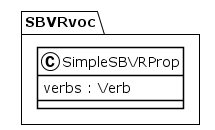

The diagram above was rendered by PlantUML. Its source (embedded in the PNG):
@startuml
!theme plain
package SBVRvoc {
class SimpleSBVRProp {
	 verbs : Verb
}
}
@enduml